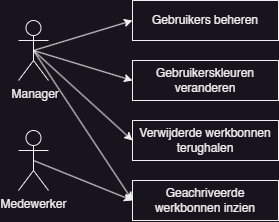

The diagram above was exported from draw.io. Its source (the exported page's mxGraphModel, read from the mxfile embedded in the PNG):
<mxGraphModel dx="842" dy="568" grid="1" gridSize="10" guides="1" tooltips="1" connect="1" arrows="1" fold="1" page="1" pageScale="1" pageWidth="827" pageHeight="1169" math="0" shadow="0">
  <root>
    <mxCell id="0" />
    <mxCell id="1" parent="0" />
    <mxCell id="R81DJ2a06BI7_V2yp6Sn-4" value="Gebruikers beheren" style="rounded=0;whiteSpace=wrap;html=1;" vertex="1" parent="1">
      <mxGeometry x="354" y="280" width="146" height="40" as="geometry" />
    </mxCell>
    <mxCell id="R81DJ2a06BI7_V2yp6Sn-7" value="Gebruikerskleuren veranderen" style="rounded=0;whiteSpace=wrap;html=1;" vertex="1" parent="1">
      <mxGeometry x="354" y="340" width="146" height="40" as="geometry" />
    </mxCell>
    <mxCell id="R81DJ2a06BI7_V2yp6Sn-13" value="&amp;nbsp;Manager" style="shape=umlActor;verticalLabelPosition=bottom;verticalAlign=top;html=1;outlineConnect=0;" vertex="1" parent="1">
      <mxGeometry x="240" y="300" width="30" height="60" as="geometry" />
    </mxCell>
    <mxCell id="R81DJ2a06BI7_V2yp6Sn-21" value="" style="endArrow=classic;html=1;rounded=0;entryX=0;entryY=0.5;entryDx=0;entryDy=0;exitX=0.5;exitY=0.5;exitDx=0;exitDy=0;exitPerimeter=0;" edge="1" parent="1" source="R81DJ2a06BI7_V2yp6Sn-13" target="R81DJ2a06BI7_V2yp6Sn-4">
      <mxGeometry width="50" height="50" relative="1" as="geometry">
        <mxPoint x="240" y="500" as="sourcePoint" />
        <mxPoint x="290" y="450" as="targetPoint" />
      </mxGeometry>
    </mxCell>
    <mxCell id="R81DJ2a06BI7_V2yp6Sn-23" value="" style="endArrow=classic;html=1;rounded=0;exitX=0.5;exitY=0.5;exitDx=0;exitDy=0;exitPerimeter=0;entryX=0;entryY=0.5;entryDx=0;entryDy=0;" edge="1" parent="1" source="R81DJ2a06BI7_V2yp6Sn-13" target="R81DJ2a06BI7_V2yp6Sn-7">
      <mxGeometry width="50" height="50" relative="1" as="geometry">
        <mxPoint x="260" y="530" as="sourcePoint" />
        <mxPoint x="310" y="480" as="targetPoint" />
      </mxGeometry>
    </mxCell>
    <mxCell id="R81DJ2a06BI7_V2yp6Sn-27" value="Verwijderde werkbonnen terughalen" style="rounded=0;whiteSpace=wrap;html=1;" vertex="1" parent="1">
      <mxGeometry x="354" y="400" width="146" height="40" as="geometry" />
    </mxCell>
    <mxCell id="R81DJ2a06BI7_V2yp6Sn-28" value="Geachriveerde werkbonnen inzien" style="rounded=0;whiteSpace=wrap;html=1;" vertex="1" parent="1">
      <mxGeometry x="354" y="460" width="146" height="40" as="geometry" />
    </mxCell>
    <mxCell id="R81DJ2a06BI7_V2yp6Sn-31" value="" style="endArrow=classic;html=1;rounded=0;exitX=0.5;exitY=0.5;exitDx=0;exitDy=0;exitPerimeter=0;entryX=0;entryY=0.5;entryDx=0;entryDy=0;" edge="1" parent="1" source="R81DJ2a06BI7_V2yp6Sn-13" target="R81DJ2a06BI7_V2yp6Sn-27">
      <mxGeometry width="50" height="50" relative="1" as="geometry">
        <mxPoint x="250" y="390" as="sourcePoint" />
        <mxPoint x="300" y="340" as="targetPoint" />
      </mxGeometry>
    </mxCell>
    <mxCell id="R81DJ2a06BI7_V2yp6Sn-32" value="" style="endArrow=classic;html=1;rounded=0;exitX=0.5;exitY=0.5;exitDx=0;exitDy=0;exitPerimeter=0;entryX=0;entryY=0.5;entryDx=0;entryDy=0;" edge="1" parent="1" source="R81DJ2a06BI7_V2yp6Sn-13" target="R81DJ2a06BI7_V2yp6Sn-28">
      <mxGeometry width="50" height="50" relative="1" as="geometry">
        <mxPoint x="255" y="330" as="sourcePoint" />
        <mxPoint x="364" y="430" as="targetPoint" />
      </mxGeometry>
    </mxCell>
    <mxCell id="R81DJ2a06BI7_V2yp6Sn-34" value="Medewerker" style="shape=umlActor;verticalLabelPosition=bottom;verticalAlign=top;html=1;outlineConnect=0;" vertex="1" parent="1">
      <mxGeometry x="240" y="410" width="30" height="60" as="geometry" />
    </mxCell>
    <mxCell id="R81DJ2a06BI7_V2yp6Sn-35" value="" style="endArrow=classic;html=1;rounded=0;exitX=0.5;exitY=0.5;exitDx=0;exitDy=0;exitPerimeter=0;entryX=0;entryY=0.5;entryDx=0;entryDy=0;" edge="1" parent="1" source="R81DJ2a06BI7_V2yp6Sn-34" target="R81DJ2a06BI7_V2yp6Sn-28">
      <mxGeometry width="50" height="50" relative="1" as="geometry">
        <mxPoint x="280" y="420" as="sourcePoint" />
        <mxPoint x="330" y="370" as="targetPoint" />
      </mxGeometry>
    </mxCell>
  </root>
</mxGraphModel>